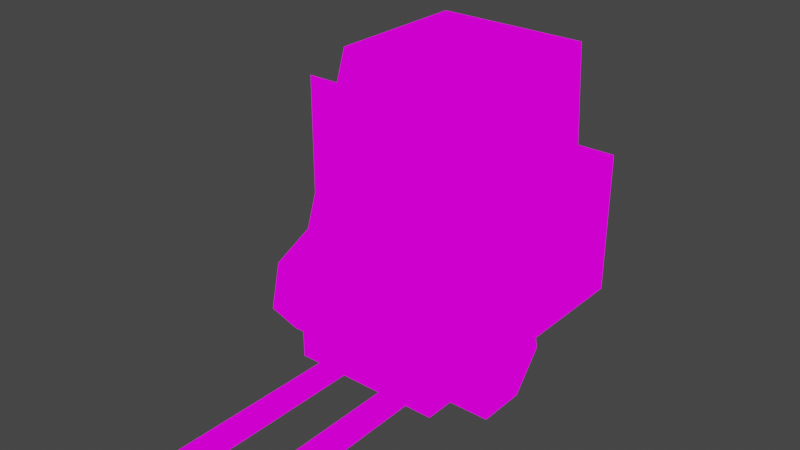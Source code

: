 # Source: forklift.blend  (saved by Blender 2.92.15; exported with 4.5.12 LTS)
import bpy
from mathutils import Matrix  # noqa: F401  (used for matrix-valued properties, if any)

bpy.ops.wm.read_factory_settings(use_empty=True)
scene = bpy.context.scene
scene.name = 'Scene'

# ---- collections
col_collection = bpy.data.collections.new('Collection'); scene.collection.children.link(col_collection)

# ---- images (referenced by path relative to the original .blend; pixels are not part of the script)
import os
ASSET_DIR = os.environ.get("B2B_ASSET_DIR", "")  # directory of the original .blend (textures are referenced by path, not embedded)
HERE = os.path.dirname(os.path.abspath(__file__))  # packed textures are extracted next to this script under _unpacked/

def load_image(name, relpath, width, height, colorspace="sRGB"):
    """Load a texture the original file referenced (path relative to the .blend, or extracted next to this script)."""
    p = next((c for c in (os.path.join(HERE, relpath), os.path.join(ASSET_DIR, relpath)) if relpath and os.path.exists(c)), "")
    if p:
        img = bpy.data.images.load(p, check_existing=True)
        img.name = name
    else:  # same state as the original file: an image datablock whose file is absent (Cycles renders it pink)
        img = bpy.data.images.new(name, width, height)
        img.source = "FILE"
        img.filepath = "//" + (relpath or name)
    img.colorspace_settings.name = colorspace
    return img
img_forkliftt_cc0_png = load_image('forkliftt_cc0.png', 'forkliftt_cc0.png', 1024, 1024, 'sRGB')

# ---- materials (node trees are filled in below, after node groups)
mat_forkliftcc0 = bpy.data.materials.new('forkliftcc0')
mat_forkliftcc0.use_transparent_shadow = False

# ---- material node trees
mat_forkliftcc0.use_nodes = True; mat_forkliftcc0.node_tree.nodes.clear()
_N = mat_forkliftcc0.node_tree.nodes; _L = mat_forkliftcc0.node_tree.links
n0 = _N.new('ShaderNodeOutputMaterial'); n0.name = 'Material Output'; n0.location = (300, 300)
n1 = _N.new('ShaderNodeEmission'); n1.name = 'Emission'; n1.location = (10, 300)
n2 = _N.new('ShaderNodeTexImage'); n2.name = 'Image Texture'; n2.location = (-280, 280)
n2.image = img_forkliftt_cc0_png
_L.new(n1.outputs[0], n0.inputs[0])
_L.new(n2.outputs[0], n1.inputs[0])
n0.is_active_output = True

# ---- world
world_world = bpy.data.worlds.new('World'); scene.world = world_world
world_world.use_nodes = True; world_world.node_tree.nodes.clear()
_N = world_world.node_tree.nodes; _L = world_world.node_tree.links
n0 = _N.new('ShaderNodeOutputWorld'); n0.name = 'World Output'; n0.location = (300, 300)
n1 = _N.new('ShaderNodeBackground'); n1.name = 'Background'; n1.location = (10, 300)
n1.inputs[0].default_value = (0.05088, 0.05088, 0.05088, 1.0)
_L.new(n1.outputs[0], n0.inputs[0])
n0.is_active_output = True
world_world.color = (0.05088, 0.05088, 0.05088)
world_world.use_sun_shadow = False
world_world.sun_shadow_jitter_overblur = 0.0

# ---- meshes
me_cube = bpy.data.meshes.new('Cube')
me_cube.from_pydata([(0.3811, -0.6264, -0.7363), (0.3811, 0.8321, -0.7363), (0.3811, 0.8321, 0.03075), (0.3811, 0.486, 0.04024), (0.3811, 0.4322, 0.7144), (0.0, 0.8321, -0.7363), (0.0, 0.8321, 0.03075), (0.0, -0.6264, -0.7363), (0.0, -0.6264, -0.2509), (0.0, -0.2972, 0.7144), (0.0, 0.486, -0.7363), (0.0, 0.486, 0.04024), (0.0, 0.4322, 0.7144), (0.0, -0.6308, -0.7174), (0.2641, -0.6308, -0.7174), (0.0, -0.6308, 0.701), (0.2641, -0.6308, 0.701), (0.2724, -1.575, -0.7155), (0.2615, -0.6258, -0.7155), (0.5811, -0.6271, -0.5504), (0.3811, -0.2467, -0.7337), (0.5811, -0.2467, -0.7337), (0.5811, -0.481, -0.7337), (0.3811, -0.3638, -0.2204), (0.5811, -0.1006, -0.5506), (0.3811, -0.1006, -0.5506), (0.3811, -0.481, -0.7337), (0.3811, -0.6271, -0.5504), (0.3811, -0.5749, -0.322), (0.5811, -0.5749, -0.322), (0.5811, -0.3638, -0.2204), (0.3811, -0.1527, -0.3221), (0.5811, -0.1527, -0.3221), (0.3811, -0.6264, -0.2509), (0.3811, -0.2972, 0.7144), (0.3811, 0.486, -0.7363), (0.0, -0.6308, 0.07961), (0.2641, -0.6308, 0.07961), (0.2641, -0.6308, 0.5362), (0.0, -0.6308, 0.5362), (0.105, -0.6308, -0.7174), (0.105, -0.6308, 0.701), (0.105, -0.6308, 0.07961), (0.105, -0.6308, 0.5362), (0.1091, -1.575, -0.7155), (0.1047, -0.6258, -0.7155), (0.3811, 0.4771, 0.1552), (0.0, 0.4766, 0.1552), (0.0, -0.3295, 0.6198), (0.3811, -0.3291, 0.6208)], [], [(5, 6, 2, 1), (10, 35, 0, 7), (4, 12, 9, 34), (11, 3, 2, 6), (8, 33, 49, 48), (5, 1, 35, 10), (1, 2, 3, 35), (3, 11, 47, 46), (0, 33, 8, 7), (43, 38, 16, 41), (44, 17, 18, 45), (27, 19, 29, 28), (21, 24, 32, 30, 29, 19, 22), (25, 24, 21, 20), (25, 20, 26, 27, 28, 23, 31), (28, 29, 30, 23), (20, 21, 22, 26), (26, 22, 19, 27), (23, 30, 32, 31), (31, 32, 24, 25), (35, 3, 33, 0), (33, 3, 4, 34), (40, 14, 37, 42), (42, 37, 38, 43), (13, 40, 42, 36), (39, 43, 41, 15), (46, 47, 12, 4), (48, 49, 34, 9)])
_uv = me_cube.uv_layers.new(name='UVMap')
_uv.uv.foreach_set('vector', [0.4715, 0.4206, 0.4715, 0.664, 0.3165, 0.664, 0.3165, 0.4206, 0.7565, 0.796, 0.7872, 0.796, 0.7872, 0.8367, 0.7565, 0.8367, 0.4846, 0.5455, 0.4031, 0.5455, 0.4031, 0.4169, 0.4824, 0.4169, 0.4474, 0.6624, 0.3781, 0.6605, 0.3871, 0.5589, 0.4492, 0.5576, 0.1446, 0.7859, 0.2515, 0.7863, 0.2521, 0.9612, 0.1446, 0.9609, 0.7565, 0.7642, 0.7872, 0.7642, 0.7872, 0.796, 0.7565, 0.796, 0.06502, 0.4215, 0.06463, 0.6624, 0.1924, 0.6644, 0.1924, 0.4209, 0.3204, 0.3211, 0.481, 0.3178, 0.4826, 0.3875, 0.3226, 0.3856, 0.4777, 0.4192, 0.4777, 0.674, 0.4299, 0.6735, 0.4299, 0.4192, 0.8864, 0.9123, 0.9588, 0.9114, 0.9588, 0.9444, 0.8864, 0.9452, 0.9345, 0.7318, 0.9078, 0.7326, 0.9078, 0.9452, 0.9345, 0.9446, 0.7902, 0.7485, 0.7902, 0.8707, 0.7519, 0.8707, 0.7519, 0.7485, 0.7415, 0.6309, 0.8172, 0.7707, 0.7793, 0.9317, 0.669, 0.99, 0.5631, 0.932, 0.5158, 0.7707, 0.5932, 0.6298, 0.7902, 0.7485, 0.7902, 0.8707, 0.7519, 0.8707, 0.7519, 0.7485, 0.6727, 0.8868, 0.7154, 0.8645, 0.7282, 0.7962, 0.6943, 0.7488, 0.6469, 0.7475, 0.613, 0.7949, 0.6245, 0.8633, 0.7902, 0.7485, 0.7902, 0.8707, 0.7519, 0.8707, 0.7519, 0.7485, 0.7902, 0.7485, 0.7902, 0.8707, 0.7519, 0.8707, 0.7519, 0.7485, 0.7902, 0.7485, 0.7902, 0.8707, 0.7519, 0.8707, 0.7519, 0.7485, 0.7902, 0.7485, 0.7902, 0.8707, 0.7519, 0.8707, 0.7519, 0.7485, 0.7902, 0.7485, 0.7902, 0.8707, 0.7519, 0.8707, 0.7519, 0.7485, 0.1987, 0.4187, 0.1965, 0.666, 0.4787, 0.6633, 0.4766, 0.4182, 0.04494, 0.05374, 0.2341, 0.04402, 0.2978, 0.2206, 0.05338, 0.2304, 0.8864, 0.05286, 0.9588, 0.05198, 0.9588, 0.8201, 0.8864, 0.821, 0.8864, 0.821, 0.9588, 0.8201, 0.9588, 0.9114, 0.8864, 0.9123, 0.9698, 0.3564, 0.9338, 0.3564, 0.9338, 0.005566, 0.9698, 0.005566, 0.8854, 0.9168, 0.9041, 0.9162, 0.9036, 0.9492, 0.8851, 0.9497, 0.2584, 0.7826, 0.1404, 0.7826, 0.1404, 0.9598, 0.2584, 0.9598, 0.4832, 0.3863, 0.3215, 0.3844, 0.3206, 0.3216, 0.482, 0.3218])
me_cube.materials.append(mat_forkliftcc0)
me_cube.use_remesh_fix_poles = True
me_cube.use_remesh_preserve_attributes = False
me_cube.use_mirror_vertex_groups = False
me_cube.update()

# ---- objects
ob_cube = bpy.data.objects.new('Cube', me_cube)

# ---- transforms, parenting, visibility, modifiers, constraints
ob_cube.location = (-0.01214, -0.007055, 1.236)
ob_cube.scale = (1.658, 1.658, 1.658)
ob_cube.lineart.crease_threshold = 0.0
_m = ob_cube.modifiers.new('Mirror', 'MIRROR')
_m.use_clip = True

# ---- collection membership
col_collection.objects.link(ob_cube)

# ---- scene / render settings (as saved in the file)
scene.frame_start = 1; scene.frame_end = 250; scene.frame_set(1)
scene.render.engine = 'BLENDER_EEVEE_NEXT'
scene.cycles.use_denoising = False
scene.cycles.samples = 128
scene.cycles.sampling_pattern = 'TABULATED_SOBOL'
scene.cycles.use_adaptive_sampling = False
scene.cycles.use_light_tree = False
scene.view_settings.view_transform = 'Filmic'
bpy.context.view_layer.update()

# ---- added for rendering (the .blend has no active camera): camera
cam_auto = bpy.data.cameras.new('AutoCamera')
cam_auto.lens = 50.0
cam_auto.sensor_width = 36.0
cam_auto.clip_end = 1000.0
ob_auto_camera = bpy.data.objects.new('AutoCamera', cam_auto)
scene.collection.objects.link(ob_auto_camera)
ob_auto_camera.location = (4.65276, -6.22099, 4.94996)
ob_auto_camera.rotation_euler = (1.09748, -7.21219e-08, 0.694738)
scene.camera = ob_auto_camera
bpy.context.view_layer.update()

